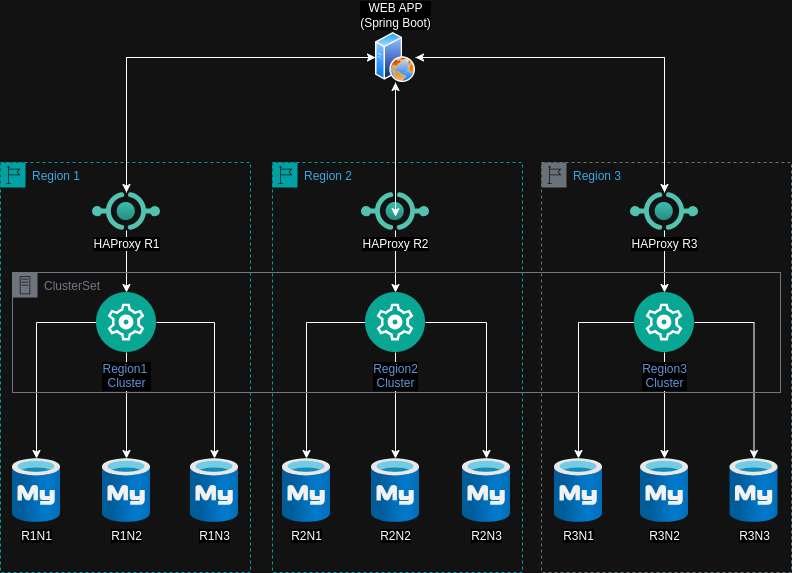

The diagram above was exported from draw.io. Its source (the exported page's mxGraphModel, read from the mxfile embedded in the PNG):
<mxGraphModel dx="1364" dy="793" grid="1" gridSize="10" guides="1" tooltips="1" connect="1" arrows="1" fold="1" page="1" pageScale="1" pageWidth="850" pageHeight="1100" math="0" shadow="0">
  <root>
    <mxCell id="0" />
    <mxCell id="1" parent="0" />
    <mxCell id="CtV59hb6Yn9glLmwYRf9-23" value="Region 1" style="sketch=0;outlineConnect=0;gradientColor=none;html=1;whiteSpace=wrap;fontSize=12;fontStyle=0;shape=mxgraph.aws4.group;grIcon=mxgraph.aws4.group_region;strokeColor=#00A4A6;fillColor=none;verticalAlign=top;align=left;spacingLeft=30;fontColor=#147EBA;dashed=1;" vertex="1" parent="1">
      <mxGeometry x="30" y="190" width="250" height="410" as="geometry" />
    </mxCell>
    <mxCell id="CtV59hb6Yn9glLmwYRf9-24" value="Region 2" style="sketch=0;outlineConnect=0;gradientColor=none;html=1;whiteSpace=wrap;fontSize=12;fontStyle=0;shape=mxgraph.aws4.group;grIcon=mxgraph.aws4.group_region;strokeColor=#00A4A6;fillColor=none;verticalAlign=top;align=left;spacingLeft=30;fontColor=#147EBA;dashed=1;" vertex="1" parent="1">
      <mxGeometry x="302" y="190" width="250" height="410" as="geometry" />
    </mxCell>
    <mxCell id="CtV59hb6Yn9glLmwYRf9-25" value="&lt;font&gt;Region 3&lt;/font&gt;" style="sketch=0;outlineConnect=0;gradientColor=none;html=1;whiteSpace=wrap;fontSize=12;fontStyle=0;shape=mxgraph.aws4.group;grIcon=mxgraph.aws4.group_region;strokeColor=#879196;fillColor=none;verticalAlign=top;align=left;spacingLeft=30;fontColor=#147EBA;dashed=1;" vertex="1" parent="1">
      <mxGeometry x="571" y="190" width="250" height="410" as="geometry" />
    </mxCell>
    <mxCell id="CtV59hb6Yn9glLmwYRf9-29" style="edgeStyle=orthogonalEdgeStyle;rounded=0;orthogonalLoop=1;jettySize=auto;html=1;" edge="1" parent="1" source="CtV59hb6Yn9glLmwYRf9-1" target="CtV59hb6Yn9glLmwYRf9-2">
      <mxGeometry relative="1" as="geometry" />
    </mxCell>
    <mxCell id="CtV59hb6Yn9glLmwYRf9-30" style="edgeStyle=orthogonalEdgeStyle;rounded=0;orthogonalLoop=1;jettySize=auto;html=1;" edge="1" parent="1" source="CtV59hb6Yn9glLmwYRf9-1" target="CtV59hb6Yn9glLmwYRf9-4">
      <mxGeometry relative="1" as="geometry" />
    </mxCell>
    <mxCell id="CtV59hb6Yn9glLmwYRf9-1" value="WEB APP&lt;div&gt;(Spring Boot)&lt;/div&gt;" style="image;aspect=fixed;perimeter=ellipsePerimeter;html=1;align=center;shadow=0;dashed=0;spacingTop=3;image=img/lib/active_directory/web_server.svg;labelPosition=center;verticalLabelPosition=top;verticalAlign=bottom;" vertex="1" parent="1">
      <mxGeometry x="405" y="60" width="40" height="50" as="geometry" />
    </mxCell>
    <mxCell id="CtV59hb6Yn9glLmwYRf9-31" style="edgeStyle=orthogonalEdgeStyle;rounded=0;orthogonalLoop=1;jettySize=auto;html=1;entryX=0;entryY=0.5;entryDx=0;entryDy=0;" edge="1" parent="1" source="CtV59hb6Yn9glLmwYRf9-2" target="CtV59hb6Yn9glLmwYRf9-1">
      <mxGeometry relative="1" as="geometry">
        <Array as="points">
          <mxPoint x="156" y="85" />
        </Array>
      </mxGeometry>
    </mxCell>
    <mxCell id="CtV59hb6Yn9glLmwYRf9-34" style="edgeStyle=orthogonalEdgeStyle;rounded=0;orthogonalLoop=1;jettySize=auto;html=1;" edge="1" parent="1" source="CtV59hb6Yn9glLmwYRf9-2" target="CtV59hb6Yn9glLmwYRf9-14">
      <mxGeometry relative="1" as="geometry" />
    </mxCell>
    <mxCell id="CtV59hb6Yn9glLmwYRf9-2" value="HAProxy R1" style="image;aspect=fixed;html=1;points=[];align=center;fontSize=12;image=img/lib/azure2/other/API_Proxy.svg;" vertex="1" parent="1">
      <mxGeometry x="122" y="220" width="68" height="38" as="geometry" />
    </mxCell>
    <mxCell id="CtV59hb6Yn9glLmwYRf9-32" style="edgeStyle=orthogonalEdgeStyle;rounded=0;orthogonalLoop=1;jettySize=auto;html=1;" edge="1" parent="1" source="CtV59hb6Yn9glLmwYRf9-3" target="CtV59hb6Yn9glLmwYRf9-1">
      <mxGeometry relative="1" as="geometry" />
    </mxCell>
    <mxCell id="CtV59hb6Yn9glLmwYRf9-35" style="edgeStyle=orthogonalEdgeStyle;rounded=0;orthogonalLoop=1;jettySize=auto;html=1;" edge="1" parent="1" source="CtV59hb6Yn9glLmwYRf9-3" target="CtV59hb6Yn9glLmwYRf9-18">
      <mxGeometry relative="1" as="geometry" />
    </mxCell>
    <mxCell id="CtV59hb6Yn9glLmwYRf9-3" value="HAProxy R2" style="image;aspect=fixed;html=1;points=[];align=center;fontSize=12;image=img/lib/azure2/other/API_Proxy.svg;" vertex="1" parent="1">
      <mxGeometry x="391" y="220" width="68" height="38" as="geometry" />
    </mxCell>
    <mxCell id="CtV59hb6Yn9glLmwYRf9-33" style="edgeStyle=orthogonalEdgeStyle;rounded=0;orthogonalLoop=1;jettySize=auto;html=1;entryX=1;entryY=0.5;entryDx=0;entryDy=0;" edge="1" parent="1" source="CtV59hb6Yn9glLmwYRf9-4" target="CtV59hb6Yn9glLmwYRf9-1">
      <mxGeometry relative="1" as="geometry">
        <Array as="points">
          <mxPoint x="694" y="85" />
        </Array>
      </mxGeometry>
    </mxCell>
    <mxCell id="CtV59hb6Yn9glLmwYRf9-36" style="edgeStyle=orthogonalEdgeStyle;rounded=0;orthogonalLoop=1;jettySize=auto;html=1;" edge="1" parent="1" source="CtV59hb6Yn9glLmwYRf9-4" target="CtV59hb6Yn9glLmwYRf9-22">
      <mxGeometry relative="1" as="geometry" />
    </mxCell>
    <mxCell id="CtV59hb6Yn9glLmwYRf9-4" value="HAProxy R3" style="image;aspect=fixed;html=1;points=[];align=center;fontSize=12;image=img/lib/azure2/other/API_Proxy.svg;" vertex="1" parent="1">
      <mxGeometry x="660" y="220" width="68" height="38" as="geometry" />
    </mxCell>
    <mxCell id="CtV59hb6Yn9glLmwYRf9-5" value="R1N2" style="image;aspect=fixed;html=1;points=[];align=center;fontSize=12;image=img/lib/azure2/databases/Azure_Database_MySQL_Server.svg;" vertex="1" parent="1">
      <mxGeometry x="132" y="486" width="48" height="64" as="geometry" />
    </mxCell>
    <mxCell id="CtV59hb6Yn9glLmwYRf9-6" value="R1N3" style="image;aspect=fixed;html=1;points=[];align=center;fontSize=12;image=img/lib/azure2/databases/Azure_Database_MySQL_Server.svg;" vertex="1" parent="1">
      <mxGeometry x="220" y="486" width="48" height="64" as="geometry" />
    </mxCell>
    <mxCell id="CtV59hb6Yn9glLmwYRf9-7" value="R1N1" style="image;aspect=fixed;html=1;points=[];align=center;fontSize=12;image=img/lib/azure2/databases/Azure_Database_MySQL_Server.svg;" vertex="1" parent="1">
      <mxGeometry x="42" y="486" width="48" height="64" as="geometry" />
    </mxCell>
    <mxCell id="CtV59hb6Yn9glLmwYRf9-37" style="edgeStyle=orthogonalEdgeStyle;rounded=0;orthogonalLoop=1;jettySize=auto;html=1;" edge="1" parent="1" source="CtV59hb6Yn9glLmwYRf9-14" target="CtV59hb6Yn9glLmwYRf9-7">
      <mxGeometry relative="1" as="geometry" />
    </mxCell>
    <mxCell id="CtV59hb6Yn9glLmwYRf9-38" style="edgeStyle=orthogonalEdgeStyle;rounded=0;orthogonalLoop=1;jettySize=auto;html=1;" edge="1" parent="1" source="CtV59hb6Yn9glLmwYRf9-14" target="CtV59hb6Yn9glLmwYRf9-5">
      <mxGeometry relative="1" as="geometry" />
    </mxCell>
    <mxCell id="CtV59hb6Yn9glLmwYRf9-39" style="edgeStyle=orthogonalEdgeStyle;rounded=0;orthogonalLoop=1;jettySize=auto;html=1;" edge="1" parent="1" source="CtV59hb6Yn9glLmwYRf9-14" target="CtV59hb6Yn9glLmwYRf9-6">
      <mxGeometry relative="1" as="geometry" />
    </mxCell>
    <mxCell id="CtV59hb6Yn9glLmwYRf9-14" value="Region1&amp;nbsp;&lt;div&gt;Cluster&lt;/div&gt;" style="image;aspect=fixed;perimeter=ellipsePerimeter;html=1;align=center;shadow=0;dashed=0;fontColor=#4277BB;labelBackgroundColor=default;fontSize=12;spacingTop=3;image=img/lib/ibm/management/cluster_management.svg;" vertex="1" parent="1">
      <mxGeometry x="126" y="320" width="60" height="60" as="geometry" />
    </mxCell>
    <mxCell id="CtV59hb6Yn9glLmwYRf9-15" value="R2N2" style="image;aspect=fixed;html=1;points=[];align=center;fontSize=12;image=img/lib/azure2/databases/Azure_Database_MySQL_Server.svg;" vertex="1" parent="1">
      <mxGeometry x="401" y="486" width="48" height="64" as="geometry" />
    </mxCell>
    <mxCell id="CtV59hb6Yn9glLmwYRf9-16" value="R2N3" style="image;aspect=fixed;html=1;points=[];align=center;fontSize=12;image=img/lib/azure2/databases/Azure_Database_MySQL_Server.svg;" vertex="1" parent="1">
      <mxGeometry x="492" y="486" width="48" height="64" as="geometry" />
    </mxCell>
    <mxCell id="CtV59hb6Yn9glLmwYRf9-17" value="R2N1" style="image;aspect=fixed;html=1;points=[];align=center;fontSize=12;image=img/lib/azure2/databases/Azure_Database_MySQL_Server.svg;" vertex="1" parent="1">
      <mxGeometry x="312" y="486" width="48" height="64" as="geometry" />
    </mxCell>
    <mxCell id="CtV59hb6Yn9glLmwYRf9-40" style="edgeStyle=orthogonalEdgeStyle;rounded=0;orthogonalLoop=1;jettySize=auto;html=1;" edge="1" parent="1" source="CtV59hb6Yn9glLmwYRf9-18" target="CtV59hb6Yn9glLmwYRf9-17">
      <mxGeometry relative="1" as="geometry" />
    </mxCell>
    <mxCell id="CtV59hb6Yn9glLmwYRf9-41" style="edgeStyle=orthogonalEdgeStyle;rounded=0;orthogonalLoop=1;jettySize=auto;html=1;" edge="1" parent="1" source="CtV59hb6Yn9glLmwYRf9-18" target="CtV59hb6Yn9glLmwYRf9-16">
      <mxGeometry relative="1" as="geometry" />
    </mxCell>
    <mxCell id="CtV59hb6Yn9glLmwYRf9-42" style="edgeStyle=orthogonalEdgeStyle;rounded=0;orthogonalLoop=1;jettySize=auto;html=1;" edge="1" parent="1" source="CtV59hb6Yn9glLmwYRf9-18" target="CtV59hb6Yn9glLmwYRf9-15">
      <mxGeometry relative="1" as="geometry" />
    </mxCell>
    <mxCell id="CtV59hb6Yn9glLmwYRf9-18" value="Region2&lt;div&gt;Cluster&lt;/div&gt;" style="image;aspect=fixed;perimeter=ellipsePerimeter;html=1;align=center;shadow=0;dashed=0;fontColor=#4277BB;labelBackgroundColor=default;fontSize=12;spacingTop=3;image=img/lib/ibm/management/cluster_management.svg;" vertex="1" parent="1">
      <mxGeometry x="395" y="320" width="60" height="60" as="geometry" />
    </mxCell>
    <mxCell id="CtV59hb6Yn9glLmwYRf9-19" value="R3N1" style="image;aspect=fixed;html=1;points=[];align=center;fontSize=12;image=img/lib/azure2/databases/Azure_Database_MySQL_Server.svg;" vertex="1" parent="1">
      <mxGeometry x="584" y="486" width="48" height="64" as="geometry" />
    </mxCell>
    <mxCell id="CtV59hb6Yn9glLmwYRf9-20" value="R3N3" style="image;aspect=fixed;html=1;points=[];align=center;fontSize=12;image=img/lib/azure2/databases/Azure_Database_MySQL_Server.svg;" vertex="1" parent="1">
      <mxGeometry x="759.5" y="486" width="48" height="64" as="geometry" />
    </mxCell>
    <mxCell id="CtV59hb6Yn9glLmwYRf9-21" value="R3N2" style="image;aspect=fixed;html=1;points=[];align=center;fontSize=12;image=img/lib/azure2/databases/Azure_Database_MySQL_Server.svg;" vertex="1" parent="1">
      <mxGeometry x="670" y="486" width="48" height="64" as="geometry" />
    </mxCell>
    <mxCell id="CtV59hb6Yn9glLmwYRf9-43" style="edgeStyle=orthogonalEdgeStyle;rounded=0;orthogonalLoop=1;jettySize=auto;html=1;" edge="1" parent="1" source="CtV59hb6Yn9glLmwYRf9-22" target="CtV59hb6Yn9glLmwYRf9-19">
      <mxGeometry relative="1" as="geometry" />
    </mxCell>
    <mxCell id="CtV59hb6Yn9glLmwYRf9-44" style="edgeStyle=orthogonalEdgeStyle;rounded=0;orthogonalLoop=1;jettySize=auto;html=1;" edge="1" parent="1" source="CtV59hb6Yn9glLmwYRf9-22" target="CtV59hb6Yn9glLmwYRf9-20">
      <mxGeometry relative="1" as="geometry" />
    </mxCell>
    <mxCell id="CtV59hb6Yn9glLmwYRf9-45" style="edgeStyle=orthogonalEdgeStyle;rounded=0;orthogonalLoop=1;jettySize=auto;html=1;" edge="1" parent="1" source="CtV59hb6Yn9glLmwYRf9-22" target="CtV59hb6Yn9glLmwYRf9-21">
      <mxGeometry relative="1" as="geometry" />
    </mxCell>
    <mxCell id="CtV59hb6Yn9glLmwYRf9-22" value="Region3&lt;div&gt;Cluster&lt;/div&gt;" style="image;aspect=fixed;perimeter=ellipsePerimeter;html=1;align=center;shadow=0;dashed=0;fontColor=#4277BB;labelBackgroundColor=default;fontSize=12;spacingTop=3;image=img/lib/ibm/management/cluster_management.svg;" vertex="1" parent="1">
      <mxGeometry x="664" y="320" width="60" height="60" as="geometry" />
    </mxCell>
    <mxCell id="CtV59hb6Yn9glLmwYRf9-27" style="edgeStyle=orthogonalEdgeStyle;rounded=0;orthogonalLoop=1;jettySize=auto;html=1;entryX=0.492;entryY=0.132;entryDx=0;entryDy=0;entryPerimeter=0;" edge="1" parent="1" source="CtV59hb6Yn9glLmwYRf9-1" target="CtV59hb6Yn9glLmwYRf9-24">
      <mxGeometry relative="1" as="geometry" />
    </mxCell>
    <mxCell id="CtV59hb6Yn9glLmwYRf9-49" value="ClusterSet" style="sketch=0;outlineConnect=0;gradientColor=none;html=1;whiteSpace=wrap;fontSize=12;fontStyle=0;shape=mxgraph.aws4.group;grIcon=mxgraph.aws4.group_on_premise;strokeColor=#858B94;fillColor=none;verticalAlign=top;align=left;spacingLeft=30;fontColor=#858B94;dashed=0;" vertex="1" parent="1">
      <mxGeometry x="42" y="300" width="768" height="120" as="geometry" />
    </mxCell>
  </root>
</mxGraphModel>